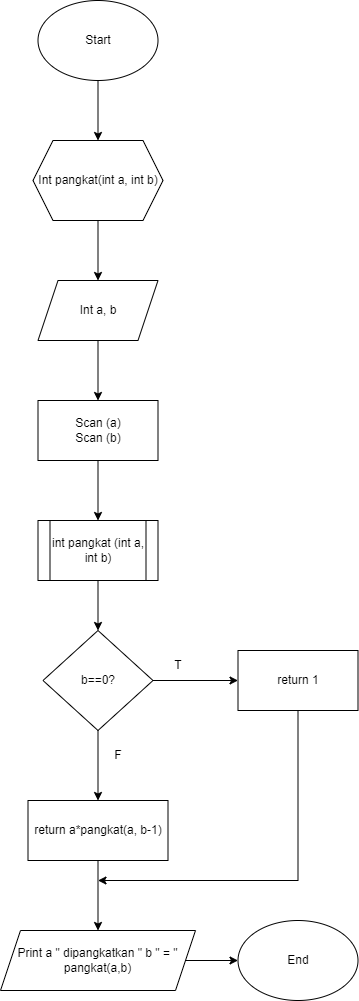

The diagram above was exported from draw.io. Its source (the exported page's mxGraphModel, read from the mxfile embedded in the PNG):
<mxGraphModel dx="1038" dy="579" grid="1" gridSize="10" guides="1" tooltips="1" connect="1" arrows="1" fold="1" page="1" pageScale="1" pageWidth="850" pageHeight="1100" math="0" shadow="0">
  <root>
    <mxCell id="0" />
    <mxCell id="1" parent="0" />
    <mxCell id="P3aiJlVisKyWfvqhTCon-1" value="Start" style="ellipse;whiteSpace=wrap;html=1;" vertex="1" parent="1">
      <mxGeometry x="297.5" y="60" width="120" height="80" as="geometry" />
    </mxCell>
    <mxCell id="P3aiJlVisKyWfvqhTCon-2" value="" style="endArrow=classic;html=1;rounded=0;exitX=0.5;exitY=1;exitDx=0;exitDy=0;" edge="1" parent="1" source="P3aiJlVisKyWfvqhTCon-1" target="P3aiJlVisKyWfvqhTCon-3">
      <mxGeometry width="50" height="50" relative="1" as="geometry">
        <mxPoint x="557.5" y="370" as="sourcePoint" />
        <mxPoint x="387.5" y="200" as="targetPoint" />
      </mxGeometry>
    </mxCell>
    <mxCell id="P3aiJlVisKyWfvqhTCon-3" value="Int pangkat(int a, int b)" style="shape=hexagon;perimeter=hexagonPerimeter2;whiteSpace=wrap;html=1;fixedSize=1;" vertex="1" parent="1">
      <mxGeometry x="292.5" y="200" width="130" height="80" as="geometry" />
    </mxCell>
    <mxCell id="P3aiJlVisKyWfvqhTCon-5" value="" style="endArrow=classic;html=1;rounded=0;exitX=0.5;exitY=1;exitDx=0;exitDy=0;" edge="1" parent="1" source="P3aiJlVisKyWfvqhTCon-3">
      <mxGeometry width="50" height="50" relative="1" as="geometry">
        <mxPoint x="357.5" y="310" as="sourcePoint" />
        <mxPoint x="357.5" y="340" as="targetPoint" />
      </mxGeometry>
    </mxCell>
    <mxCell id="P3aiJlVisKyWfvqhTCon-6" value="Int a, b" style="shape=parallelogram;perimeter=parallelogramPerimeter;whiteSpace=wrap;html=1;fixedSize=1;" vertex="1" parent="1">
      <mxGeometry x="297.5" y="340" width="120" height="60" as="geometry" />
    </mxCell>
    <mxCell id="P3aiJlVisKyWfvqhTCon-7" value="Scan (a)&lt;br&gt;Scan (b)" style="rounded=0;whiteSpace=wrap;html=1;" vertex="1" parent="1">
      <mxGeometry x="297.5" y="460" width="120" height="60" as="geometry" />
    </mxCell>
    <mxCell id="P3aiJlVisKyWfvqhTCon-8" value="" style="endArrow=classic;html=1;rounded=0;entryX=0.5;entryY=0;entryDx=0;entryDy=0;exitX=0.5;exitY=1;exitDx=0;exitDy=0;" edge="1" parent="1" source="P3aiJlVisKyWfvqhTCon-6" target="P3aiJlVisKyWfvqhTCon-7">
      <mxGeometry width="50" height="50" relative="1" as="geometry">
        <mxPoint x="357.5" y="420" as="sourcePoint" />
        <mxPoint x="447.5" y="390" as="targetPoint" />
      </mxGeometry>
    </mxCell>
    <mxCell id="P3aiJlVisKyWfvqhTCon-9" value="" style="endArrow=classic;html=1;rounded=0;exitX=0.5;exitY=1;exitDx=0;exitDy=0;" edge="1" parent="1" source="P3aiJlVisKyWfvqhTCon-7">
      <mxGeometry width="50" height="50" relative="1" as="geometry">
        <mxPoint x="397.5" y="550" as="sourcePoint" />
        <mxPoint x="357.5" y="580" as="targetPoint" />
      </mxGeometry>
    </mxCell>
    <mxCell id="P3aiJlVisKyWfvqhTCon-10" value="Print a &quot; dipangkatkan &quot; b &quot; = &quot; pangkat(a,b)" style="shape=parallelogram;perimeter=parallelogramPerimeter;whiteSpace=wrap;html=1;fixedSize=1;" vertex="1" parent="1">
      <mxGeometry x="260" y="990" width="195" height="60" as="geometry" />
    </mxCell>
    <mxCell id="P3aiJlVisKyWfvqhTCon-12" value="int pangkat (int a, int b)" style="shape=process;whiteSpace=wrap;html=1;backgroundOutline=1;" vertex="1" parent="1">
      <mxGeometry x="297.5" y="580" width="120" height="60" as="geometry" />
    </mxCell>
    <mxCell id="P3aiJlVisKyWfvqhTCon-13" value="b==0?" style="rhombus;whiteSpace=wrap;html=1;" vertex="1" parent="1">
      <mxGeometry x="302.5" y="690" width="110" height="100" as="geometry" />
    </mxCell>
    <mxCell id="P3aiJlVisKyWfvqhTCon-14" value="" style="endArrow=classic;html=1;rounded=0;exitX=1;exitY=0.5;exitDx=0;exitDy=0;entryX=0;entryY=0.5;entryDx=0;entryDy=0;" edge="1" parent="1" source="P3aiJlVisKyWfvqhTCon-13" target="P3aiJlVisKyWfvqhTCon-17">
      <mxGeometry width="50" height="50" relative="1" as="geometry">
        <mxPoint x="397.5" y="720" as="sourcePoint" />
        <mxPoint x="477.5" y="740" as="targetPoint" />
      </mxGeometry>
    </mxCell>
    <mxCell id="P3aiJlVisKyWfvqhTCon-15" value="" style="endArrow=classic;html=1;rounded=0;exitX=0.5;exitY=1;exitDx=0;exitDy=0;entryX=0.5;entryY=0;entryDx=0;entryDy=0;" edge="1" parent="1" source="P3aiJlVisKyWfvqhTCon-12" target="P3aiJlVisKyWfvqhTCon-13">
      <mxGeometry width="50" height="50" relative="1" as="geometry">
        <mxPoint x="397.5" y="720" as="sourcePoint" />
        <mxPoint x="447.5" y="670" as="targetPoint" />
      </mxGeometry>
    </mxCell>
    <mxCell id="P3aiJlVisKyWfvqhTCon-16" value="T" style="text;html=1;strokeColor=none;fillColor=none;align=center;verticalAlign=middle;whiteSpace=wrap;rounded=0;" vertex="1" parent="1">
      <mxGeometry x="407.5" y="710" width="60" height="30" as="geometry" />
    </mxCell>
    <mxCell id="P3aiJlVisKyWfvqhTCon-17" value="return 1" style="rounded=0;whiteSpace=wrap;html=1;" vertex="1" parent="1">
      <mxGeometry x="497.5" y="710" width="120" height="60" as="geometry" />
    </mxCell>
    <mxCell id="P3aiJlVisKyWfvqhTCon-18" value="" style="endArrow=classic;html=1;rounded=0;exitX=0.5;exitY=1;exitDx=0;exitDy=0;" edge="1" parent="1" source="P3aiJlVisKyWfvqhTCon-13">
      <mxGeometry width="50" height="50" relative="1" as="geometry">
        <mxPoint x="427.5" y="890" as="sourcePoint" />
        <mxPoint x="357.5" y="860" as="targetPoint" />
      </mxGeometry>
    </mxCell>
    <mxCell id="P3aiJlVisKyWfvqhTCon-19" value="return a*pangkat(a, b-1)" style="rounded=0;whiteSpace=wrap;html=1;" vertex="1" parent="1">
      <mxGeometry x="287.5" y="860" width="140" height="60" as="geometry" />
    </mxCell>
    <mxCell id="P3aiJlVisKyWfvqhTCon-20" value="F" style="text;html=1;strokeColor=none;fillColor=none;align=center;verticalAlign=middle;whiteSpace=wrap;rounded=0;" vertex="1" parent="1">
      <mxGeometry x="357.5" y="800" width="40" height="30" as="geometry" />
    </mxCell>
    <mxCell id="P3aiJlVisKyWfvqhTCon-21" value="" style="endArrow=classic;html=1;rounded=0;exitX=0.5;exitY=1;exitDx=0;exitDy=0;entryX=0.5;entryY=0;entryDx=0;entryDy=0;" edge="1" parent="1" source="P3aiJlVisKyWfvqhTCon-19" target="P3aiJlVisKyWfvqhTCon-10">
      <mxGeometry width="50" height="50" relative="1" as="geometry">
        <mxPoint x="427.5" y="990" as="sourcePoint" />
        <mxPoint x="477.5" y="940" as="targetPoint" />
      </mxGeometry>
    </mxCell>
    <mxCell id="P3aiJlVisKyWfvqhTCon-22" value="" style="endArrow=classic;html=1;rounded=0;exitX=1;exitY=0.5;exitDx=0;exitDy=0;" edge="1" parent="1" source="P3aiJlVisKyWfvqhTCon-10">
      <mxGeometry width="50" height="50" relative="1" as="geometry">
        <mxPoint x="427.5" y="940" as="sourcePoint" />
        <mxPoint x="497.5" y="1020" as="targetPoint" />
      </mxGeometry>
    </mxCell>
    <mxCell id="P3aiJlVisKyWfvqhTCon-23" value="End" style="ellipse;whiteSpace=wrap;html=1;" vertex="1" parent="1">
      <mxGeometry x="497.5" y="980" width="120" height="80" as="geometry" />
    </mxCell>
    <mxCell id="P3aiJlVisKyWfvqhTCon-24" value="" style="endArrow=classic;html=1;rounded=0;exitX=0.5;exitY=1;exitDx=0;exitDy=0;" edge="1" parent="1" source="P3aiJlVisKyWfvqhTCon-17">
      <mxGeometry width="50" height="50" relative="1" as="geometry">
        <mxPoint x="427.5" y="880" as="sourcePoint" />
        <mxPoint x="357.5" y="940" as="targetPoint" />
        <Array as="points">
          <mxPoint x="557.5" y="940" />
        </Array>
      </mxGeometry>
    </mxCell>
  </root>
</mxGraphModel>